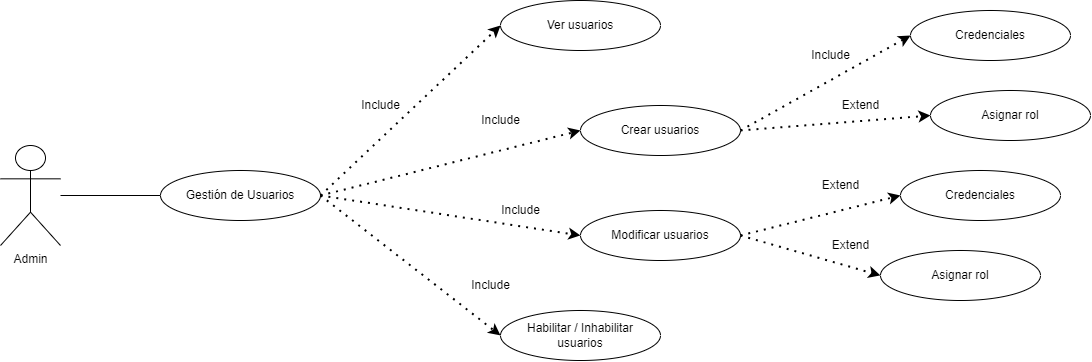

The diagram above was exported from draw.io. Its source (the exported page's mxGraphModel, read from the mxfile embedded in the PNG):
<mxGraphModel dx="874" dy="557" grid="1" gridSize="10" guides="1" tooltips="1" connect="1" arrows="1" fold="1" page="1" pageScale="1" pageWidth="1400" pageHeight="850" math="0" shadow="0">
  <root>
    <mxCell id="0" />
    <mxCell id="1" parent="0" />
    <mxCell id="2qYZUbjEIvFmas50f5Nc-1" value="Admin" style="shape=umlActor;verticalLabelPosition=bottom;verticalAlign=top;html=1;outlineConnect=0;" parent="1" vertex="1">
      <mxGeometry x="80" y="375" width="60" height="100" as="geometry" />
    </mxCell>
    <mxCell id="2qYZUbjEIvFmas50f5Nc-4" value="Gestión de Usuarios" style="ellipse;whiteSpace=wrap;html=1;" parent="1" vertex="1">
      <mxGeometry x="240" y="400" width="160" height="50" as="geometry" />
    </mxCell>
    <mxCell id="2qYZUbjEIvFmas50f5Nc-6" value="Ver usuarios" style="ellipse;whiteSpace=wrap;html=1;" parent="1" vertex="1">
      <mxGeometry x="580" y="230" width="160" height="50" as="geometry" />
    </mxCell>
    <mxCell id="2qYZUbjEIvFmas50f5Nc-7" style="edgeStyle=orthogonalEdgeStyle;rounded=0;orthogonalLoop=1;jettySize=auto;html=1;exitX=0.5;exitY=1;exitDx=0;exitDy=0;" parent="1" source="2qYZUbjEIvFmas50f5Nc-6" target="2qYZUbjEIvFmas50f5Nc-6" edge="1">
      <mxGeometry relative="1" as="geometry" />
    </mxCell>
    <mxCell id="NypU9pbQSIgLxI_ucd72-1" value="Crear usuarios" style="ellipse;whiteSpace=wrap;html=1;" parent="1" vertex="1">
      <mxGeometry x="660" y="335" width="160" height="50" as="geometry" />
    </mxCell>
    <mxCell id="NypU9pbQSIgLxI_ucd72-2" value="Modificar usuarios" style="ellipse;whiteSpace=wrap;html=1;" parent="1" vertex="1">
      <mxGeometry x="660" y="440" width="160" height="50" as="geometry" />
    </mxCell>
    <mxCell id="NypU9pbQSIgLxI_ucd72-3" value="Habilitar / Inhabilitar&lt;br&gt;usuarios" style="ellipse;whiteSpace=wrap;html=1;" parent="1" vertex="1">
      <mxGeometry x="580" y="540" width="160" height="50" as="geometry" />
    </mxCell>
    <mxCell id="NypU9pbQSIgLxI_ucd72-10" value="" style="endArrow=none;html=1;rounded=0;entryX=0;entryY=0.5;entryDx=0;entryDy=0;" parent="1" source="2qYZUbjEIvFmas50f5Nc-1" target="2qYZUbjEIvFmas50f5Nc-4" edge="1">
      <mxGeometry width="50" height="50" relative="1" as="geometry">
        <mxPoint x="600" y="480" as="sourcePoint" />
        <mxPoint x="650" y="430" as="targetPoint" />
      </mxGeometry>
    </mxCell>
    <mxCell id="NypU9pbQSIgLxI_ucd72-12" value="" style="endArrow=classic;dashed=1;html=1;dashPattern=1 3;strokeWidth=2;rounded=0;exitX=1;exitY=0.5;exitDx=0;exitDy=0;entryX=0;entryY=0.5;entryDx=0;entryDy=0;endFill=1;" parent="1" source="2qYZUbjEIvFmas50f5Nc-4" target="2qYZUbjEIvFmas50f5Nc-6" edge="1">
      <mxGeometry width="50" height="50" relative="1" as="geometry">
        <mxPoint x="600" y="480" as="sourcePoint" />
        <mxPoint x="650" y="430" as="targetPoint" />
      </mxGeometry>
    </mxCell>
    <mxCell id="NypU9pbQSIgLxI_ucd72-15" value="" style="endArrow=classic;dashed=1;html=1;dashPattern=1 3;strokeWidth=2;rounded=0;exitX=1;exitY=0.5;exitDx=0;exitDy=0;entryX=0;entryY=0.5;entryDx=0;entryDy=0;endFill=1;" parent="1" source="2qYZUbjEIvFmas50f5Nc-4" target="NypU9pbQSIgLxI_ucd72-1" edge="1">
      <mxGeometry width="50" height="50" relative="1" as="geometry">
        <mxPoint x="410" y="435" as="sourcePoint" />
        <mxPoint x="520" y="215" as="targetPoint" />
      </mxGeometry>
    </mxCell>
    <mxCell id="NypU9pbQSIgLxI_ucd72-16" value="" style="endArrow=classic;dashed=1;html=1;dashPattern=1 3;strokeWidth=2;rounded=0;entryX=0;entryY=0.5;entryDx=0;entryDy=0;endFill=1;exitX=1;exitY=0.5;exitDx=0;exitDy=0;" parent="1" source="2qYZUbjEIvFmas50f5Nc-4" target="NypU9pbQSIgLxI_ucd72-2" edge="1">
      <mxGeometry width="50" height="50" relative="1" as="geometry">
        <mxPoint x="490" y="440" as="sourcePoint" />
        <mxPoint x="570" y="325" as="targetPoint" />
      </mxGeometry>
    </mxCell>
    <mxCell id="NypU9pbQSIgLxI_ucd72-17" value="" style="endArrow=classic;dashed=1;html=1;dashPattern=1 3;strokeWidth=2;rounded=0;entryX=0;entryY=0.5;entryDx=0;entryDy=0;endFill=1;exitX=1;exitY=0.5;exitDx=0;exitDy=0;" parent="1" source="2qYZUbjEIvFmas50f5Nc-4" target="NypU9pbQSIgLxI_ucd72-3" edge="1">
      <mxGeometry width="50" height="50" relative="1" as="geometry">
        <mxPoint x="400" y="460" as="sourcePoint" />
        <mxPoint x="600" y="460" as="targetPoint" />
      </mxGeometry>
    </mxCell>
    <mxCell id="NypU9pbQSIgLxI_ucd72-19" value="Credenciales" style="ellipse;whiteSpace=wrap;html=1;" parent="1" vertex="1">
      <mxGeometry x="990" y="240" width="160" height="50" as="geometry" />
    </mxCell>
    <mxCell id="NypU9pbQSIgLxI_ucd72-20" value="Asignar rol" style="ellipse;whiteSpace=wrap;html=1;" parent="1" vertex="1">
      <mxGeometry x="1010" y="320" width="160" height="50" as="geometry" />
    </mxCell>
    <mxCell id="NypU9pbQSIgLxI_ucd72-21" value="" style="endArrow=classic;dashed=1;html=1;dashPattern=1 3;strokeWidth=2;rounded=0;exitX=1;exitY=0.5;exitDx=0;exitDy=0;entryX=0;entryY=0.5;entryDx=0;entryDy=0;endFill=1;" parent="1" source="NypU9pbQSIgLxI_ucd72-1" target="NypU9pbQSIgLxI_ucd72-19" edge="1">
      <mxGeometry width="50" height="50" relative="1" as="geometry">
        <mxPoint x="740" y="340" as="sourcePoint" />
        <mxPoint x="950" y="230" as="targetPoint" />
      </mxGeometry>
    </mxCell>
    <mxCell id="NypU9pbQSIgLxI_ucd72-22" value="" style="endArrow=classic;dashed=1;html=1;dashPattern=1 3;strokeWidth=2;rounded=0;entryX=0;entryY=0.5;entryDx=0;entryDy=0;endFill=1;exitX=1;exitY=0.5;exitDx=0;exitDy=0;" parent="1" source="NypU9pbQSIgLxI_ucd72-1" target="NypU9pbQSIgLxI_ucd72-20" edge="1">
      <mxGeometry width="50" height="50" relative="1" as="geometry">
        <mxPoint x="830" y="315" as="sourcePoint" />
        <mxPoint x="1000" y="235" as="targetPoint" />
      </mxGeometry>
    </mxCell>
    <mxCell id="NypU9pbQSIgLxI_ucd72-23" style="edgeStyle=orthogonalEdgeStyle;rounded=0;orthogonalLoop=1;jettySize=auto;html=1;exitX=0.5;exitY=1;exitDx=0;exitDy=0;" parent="1" source="NypU9pbQSIgLxI_ucd72-2" target="NypU9pbQSIgLxI_ucd72-2" edge="1">
      <mxGeometry relative="1" as="geometry" />
    </mxCell>
    <mxCell id="NypU9pbQSIgLxI_ucd72-24" value="Include" style="text;html=1;align=center;verticalAlign=middle;resizable=0;points=[];autosize=1;strokeColor=none;fillColor=none;" parent="1" vertex="1">
      <mxGeometry x="430" y="320" width="60" height="30" as="geometry" />
    </mxCell>
    <mxCell id="NypU9pbQSIgLxI_ucd72-25" value="Include" style="text;html=1;align=center;verticalAlign=middle;resizable=0;points=[];autosize=1;strokeColor=none;fillColor=none;" parent="1" vertex="1">
      <mxGeometry x="550" y="335" width="60" height="30" as="geometry" />
    </mxCell>
    <mxCell id="NypU9pbQSIgLxI_ucd72-26" value="Include" style="text;html=1;align=center;verticalAlign=middle;resizable=0;points=[];autosize=1;strokeColor=none;fillColor=none;" parent="1" vertex="1">
      <mxGeometry x="570" y="425" width="60" height="30" as="geometry" />
    </mxCell>
    <mxCell id="NypU9pbQSIgLxI_ucd72-27" value="Include" style="text;html=1;align=center;verticalAlign=middle;resizable=0;points=[];autosize=1;strokeColor=none;fillColor=none;" parent="1" vertex="1">
      <mxGeometry x="540" y="500" width="60" height="30" as="geometry" />
    </mxCell>
    <mxCell id="NypU9pbQSIgLxI_ucd72-28" value="Include" style="text;html=1;align=center;verticalAlign=middle;resizable=0;points=[];autosize=1;strokeColor=none;fillColor=none;" parent="1" vertex="1">
      <mxGeometry x="880" y="270" width="60" height="30" as="geometry" />
    </mxCell>
    <mxCell id="NypU9pbQSIgLxI_ucd72-29" value="Extend" style="text;html=1;align=center;verticalAlign=middle;resizable=0;points=[];autosize=1;strokeColor=none;fillColor=none;" parent="1" vertex="1">
      <mxGeometry x="910" y="320" width="60" height="30" as="geometry" />
    </mxCell>
    <mxCell id="NypU9pbQSIgLxI_ucd72-30" value="Credenciales" style="ellipse;whiteSpace=wrap;html=1;" parent="1" vertex="1">
      <mxGeometry x="980" y="400" width="160" height="50" as="geometry" />
    </mxCell>
    <mxCell id="NypU9pbQSIgLxI_ucd72-31" value="" style="endArrow=classic;dashed=1;html=1;dashPattern=1 3;strokeWidth=2;rounded=0;entryX=0;entryY=0.5;entryDx=0;entryDy=0;endFill=1;" parent="1" target="NypU9pbQSIgLxI_ucd72-30" edge="1">
      <mxGeometry width="50" height="50" relative="1" as="geometry">
        <mxPoint x="820" y="465" as="sourcePoint" />
        <mxPoint x="1005" y="440" as="targetPoint" />
      </mxGeometry>
    </mxCell>
    <mxCell id="NypU9pbQSIgLxI_ucd72-32" value="Asignar rol" style="ellipse;whiteSpace=wrap;html=1;" parent="1" vertex="1">
      <mxGeometry x="960" y="480" width="160" height="50" as="geometry" />
    </mxCell>
    <mxCell id="NypU9pbQSIgLxI_ucd72-34" value="" style="endArrow=classic;dashed=1;html=1;dashPattern=1 3;strokeWidth=2;rounded=0;entryX=0;entryY=0.5;entryDx=0;entryDy=0;endFill=1;exitX=1;exitY=0.5;exitDx=0;exitDy=0;" parent="1" source="NypU9pbQSIgLxI_ucd72-2" target="NypU9pbQSIgLxI_ucd72-32" edge="1">
      <mxGeometry width="50" height="50" relative="1" as="geometry">
        <mxPoint x="950" y="470" as="sourcePoint" />
        <mxPoint x="1000" y="435" as="targetPoint" />
      </mxGeometry>
    </mxCell>
    <mxCell id="NypU9pbQSIgLxI_ucd72-35" value="Extend" style="text;html=1;align=center;verticalAlign=middle;resizable=0;points=[];autosize=1;strokeColor=none;fillColor=none;" parent="1" vertex="1">
      <mxGeometry x="890" y="400" width="60" height="30" as="geometry" />
    </mxCell>
    <mxCell id="NypU9pbQSIgLxI_ucd72-36" value="Extend" style="text;html=1;align=center;verticalAlign=middle;resizable=0;points=[];autosize=1;strokeColor=none;fillColor=none;" parent="1" vertex="1">
      <mxGeometry x="900" y="460" width="60" height="30" as="geometry" />
    </mxCell>
  </root>
</mxGraphModel>